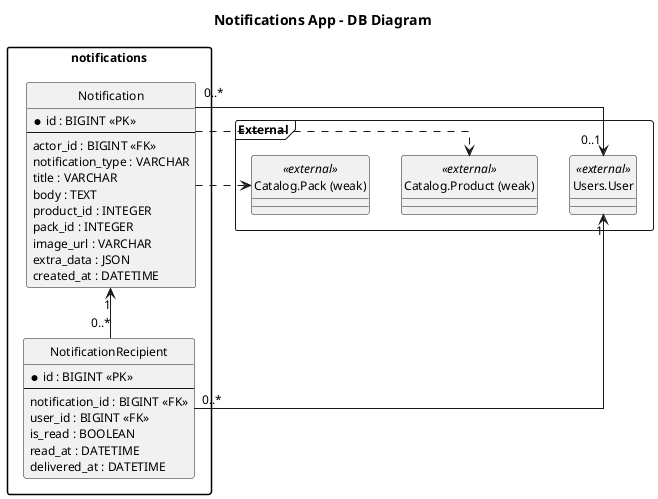

The diagram above was rendered by PlantUML. Its source (embedded in the PNG):
@startuml
title Notifications App - DB Diagram
top to bottom direction
hide circle
skinparam linetype ortho
skinparam packageStyle rectangle
skinparam shadowing false
skinparam defaultFontName Times New Roman
skinparam defaultFontSize 12
skinparam ranksep 50
skinparam nodesep 32

package "notifications" {
  entity "Notification" as Notification {
    * id : BIGINT <<PK>>
    --
    actor_id : BIGINT <<FK>>
    notification_type : VARCHAR
    title : VARCHAR
    body : TEXT
    product_id : INTEGER
    pack_id : INTEGER
    image_url : VARCHAR
    extra_data : JSON
    created_at : DATETIME
  }

  entity "NotificationRecipient" as NotificationRecipient {
    * id : BIGINT <<PK>>
    --
    notification_id : BIGINT <<FK>>
    user_id : BIGINT <<FK>>
    is_read : BOOLEAN
    read_at : DATETIME
    delivered_at : DATETIME
  }
}

package "External" <<Frame>> {
  entity "Users.User" as UsersUser <<external>>
  entity "Catalog.Product (weak)" as CatalogProductWeak <<external>>
  entity "Catalog.Pack (weak)" as CatalogPackWeak <<external>>
}

UsersUser "0..1" <-- "0..*" Notification
Notification "1" <-- "0..*" NotificationRecipient
UsersUser "1" <-- "0..*" NotificationRecipient
Notification ..> CatalogProductWeak
Notification ..> CatalogPackWeak

@enduml